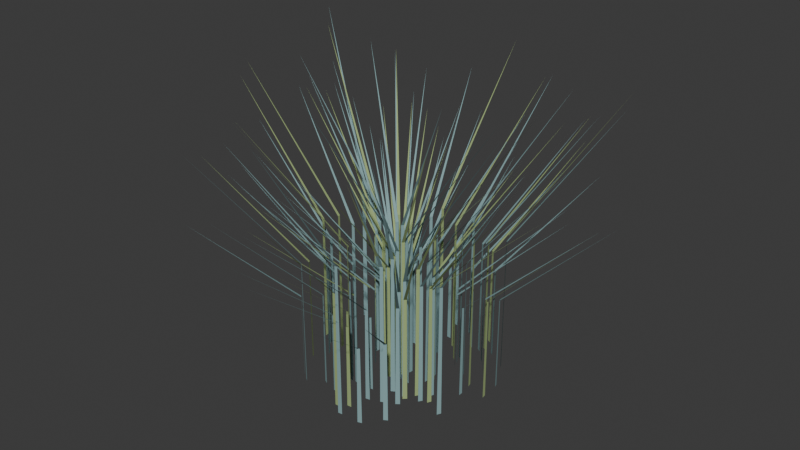 # Source: blue-fescue.blend  (saved by Blender 5.2.44; exported with 4.5.12 LTS)
import bpy
from mathutils import Matrix  # noqa: F401  (used for matrix-valued properties, if any)

bpy.ops.wm.read_factory_settings(use_empty=True)
scene = bpy.context.scene
scene.name = 'Scene'

# ---- collections
col_collection = bpy.data.collections.new('Collection'); scene.collection.children.link(col_collection)

# ---- materials (node trees are filled in below, after node groups)
mat_fresh_leaf_tips = bpy.data.materials.new('fresh-leaf-tips')
mat_fresh_leaf_tips.diffuse_color = (0.34, 0.44, 0.19, 1.0)
mat_blue_fescue_glaucous_leaf = bpy.data.materials.new('blue_fescue_glaucous_leaf')
mat_blue_fescue_glaucous_leaf.diffuse_color = (0.24, 0.39, 0.4, 1.0)

# ---- material node trees
mat_fresh_leaf_tips.use_nodes = True; mat_fresh_leaf_tips.node_tree.nodes.clear()
_N = mat_fresh_leaf_tips.node_tree.nodes; _L = mat_fresh_leaf_tips.node_tree.links
n0 = _N.new('ShaderNodeBsdfPrincipled'); n0.name = 'Principled BSDF'; n0.location = (-200, 100)
n0.inputs[0].default_value = (0.34, 0.44, 0.19, 1.0)
n0.inputs[2].default_value = 0.98
n0.inputs[10].default_value = 0.005
n1 = _N.new('ShaderNodeOutputMaterial'); n1.name = 'Material Output'; n1.location = (200, 100)
_L.new(n0.outputs[0], n1.inputs[0])
n1.is_active_output = True
mat_blue_fescue_glaucous_leaf.use_nodes = True; mat_blue_fescue_glaucous_leaf.node_tree.nodes.clear()
_N = mat_blue_fescue_glaucous_leaf.node_tree.nodes; _L = mat_blue_fescue_glaucous_leaf.node_tree.links
n0 = _N.new('ShaderNodeBsdfPrincipled'); n0.name = 'Principled BSDF'; n0.location = (-200, 100)
n0.inputs[0].default_value = (0.24, 0.39, 0.4, 1.0)
n0.inputs[2].default_value = 0.99
n0.inputs[10].default_value = 0.005
n1 = _N.new('ShaderNodeOutputMaterial'); n1.name = 'Material Output'; n1.location = (200, 100)
_L.new(n0.outputs[0], n1.inputs[0])
n1.is_active_output = True

# ---- world
world_world = bpy.data.worlds.new('World'); scene.world = world_world
world_world.use_nodes = True; world_world.node_tree.nodes.clear()
_N = world_world.node_tree.nodes; _L = world_world.node_tree.links
n0 = _N.new('ShaderNodeOutputWorld'); n0.name = 'World Output'; n0.location = (200, 100)
n1 = _N.new('ShaderNodeBackground'); n1.name = 'Background'; n1.location = (-200, 100)
n1.inputs[0].default_value = (0.05088, 0.05088, 0.05088, 1.0)
_L.new(n1.outputs[0], n0.inputs[0])
n0.is_active_output = True
world_world.color = (0.05088, 0.05088, 0.05088)
world_world.sun_shadow_jitter_overblur = 0.0

# ---- meshes
me_arching_strap_blade_002 = bpy.data.meshes.new('arching_strap_blade.002')
me_arching_strap_blade_002.from_pydata([(0.05285, -0.002624, 0.0), (0.05285, 0.003047, 0.0), (0.05285, -0.001773, 0.1969), (0.05285, 0.002196, 0.1969), (0.1827, 0.0002113, 0.3845), (0.04533, 0.0539, 0.0), (0.04076, 0.05736, 0.0), (0.04464, 0.05442, 0.1607), (0.04144, 0.05684, 0.1607), (0.1223, 0.1567, 0.3138), (-0.002098, 0.01751, 0.0), (-0.007679, 0.01607, 0.0), (-0.002935, 0.01729, 0.1276), (-0.006842, 0.01628, 0.1276), (-0.03787, 0.1402, 0.2491), (-0.05855, 0.02743, 0.0), (-0.0608, 0.02221, 0.0), (-0.05889, 0.02665, 0.2024), (-0.06046, 0.02299, 0.2024), (-0.1793, 0.07452, 0.3951), (-0.1009, -0.05223, 0.0), (-0.09808, -0.05716, 0.0), (-0.1005, -0.05297, 0.1383), (-0.09851, -0.05642, 0.1383), (-0.2126, -0.1174, 0.27), (-0.0154, -0.08169, 0.0), (-0.00969, -0.0825, 0.0), (-0.01454, -0.08181, 0.1142), (-0.01055, -0.08238, 0.1142), (-0.03109, -0.2084, 0.223), (0.04821, -0.05313, 0.0), (0.05235, -0.04918, 0.0), (0.04883, -0.05254, 0.1394), (0.05173, -0.04977, 0.1394), (0.1407, -0.1427, 0.2722), (0.1213, 0.011, 0.0), (0.1207, 0.01663, 0.0), (0.1212, 0.01185, 0.1347), (0.1208, 0.01579, 0.1347), (0.25, 0.02827, 0.2629), (0.06279, 0.0976, 0.0), (0.05785, 0.1005, 0.0), (0.06205, 0.09804, 0.1582), (0.05859, 0.1001, 0.1582), (0.1275, 0.2083, 0.3089), (-0.009479, 0.03088, 0.0), (-0.01486, 0.02882, 0.0), (-0.01029, 0.03057, 0.1362), (-0.01405, 0.02913, 0.1362), (-0.05916, 0.1488, 0.266), (-0.03465, 0.01307, 0.0), (-0.03628, 0.00763, 0.0), (-0.03489, 0.01225, 0.1638), (-0.03603, 0.008446, 0.1638), (-0.16, 0.04642, 0.3198), (-0.05254, -0.03338, 0.0), (-0.04916, -0.03798, 0.0), (-0.05204, -0.03407, 0.1678), (-0.04967, -0.03729, 0.1678), (-0.156, -0.1106, 0.3275), (-0.00678, -0.113, 0.0), (-0.001012, -0.1132, 0.0), (-0.005915, -0.1131, 0.1561), (-0.001877, -0.1132, 0.1561), (-0.007764, -0.2407, 0.3049), (0.01374, -0.0149, 0.0), (0.0174, -0.01051, 0.0), (0.01429, -0.01424, 0.187), (0.01685, -0.01117, 0.187), (0.116, -0.0936, 0.365), (0.09409, 0.01877, 0.0), (0.0928, 0.02429, 0.0), (0.0939, 0.01959, 0.2021), (0.09299, 0.02346, 0.2021), (0.22, 0.05025, 0.3946), (0.0569, 0.1163, 0.0), (0.05165, 0.1187, 0.0), (0.05611, 0.1167, 0.1343), (0.05244, 0.1183, 0.1343), (0.1084, 0.2335, 0.2621), (-0.02143, 0.04553, 0.0), (-0.02654, 0.04289, 0.0), (-0.0222, 0.04513, 0.1444), (-0.02578, 0.04328, 0.1444), (-0.08439, 0.1571, 0.2818), (-0.01053, 0.004821, 0.0), (-0.01153, -0.0007652, 0.0), (-0.01068, 0.003983, 0.1357), (-0.01138, 7.266e-05, 0.1357), (-0.1389, 0.024, 0.2649), (-0.02962, -0.02215, 0.0), (-0.02573, -0.02633, 0.0), (-0.02904, -0.02278, 0.1149), (-0.02631, -0.02571, 0.1149), (-0.1235, -0.1103, 0.2243), (0.005673, -0.1055, 0.0), (0.01142, -0.105, 0.0), (0.006536, -0.1054, 0.1128), (0.01056, -0.1051, 0.1128), (0.01941, -0.2324, 0.2203), (0.05591, -0.03892, 0.0), (0.05904, -0.03416, 0.0), (0.05638, -0.03821, 0.1759), (0.05857, -0.03487, 0.1759), (0.1666, -0.1057, 0.3434), (0.04145, 0.0118, 0.0), (0.03953, 0.01714, 0.0), (0.04116, 0.0126, 0.1198), (0.03981, 0.01634, 0.1198), (0.1629, 0.05708, 0.2339), (0.02798, 0.07645, 0.0), (0.0225, 0.07821, 0.0), (0.02716, 0.07671, 0.1775), (0.02332, 0.07795, 0.1775), (0.06564, 0.1986, 0.3465), (-0.02524, 0.04104, 0.0), (-0.03001, 0.03785, 0.0), (-0.02595, 0.04056, 0.149), (-0.02929, 0.03833, 0.149), (-0.1007, 0.1449, 0.2909), (-0.0264, 0.004573, 0.0), (-0.02674, -0.001088, 0.0), (-0.02645, 0.003724, 0.1713), (-0.02669, -0.0002388, 0.1713), (-0.1562, 0.009342, 0.3344), (-0.0384, -0.03827, 0.0), (-0.03404, -0.042, 0.0), (-0.03774, -0.03883, 0.106), (-0.0347, -0.04144, 0.106), (-0.1215, -0.1363, 0.207), (0.002413, -0.02838, 0.0), (0.008072, -0.02726, 0.0), (0.003262, -0.02821, 0.156), (0.007223, -0.02743, 0.156), (0.03069, -0.1529, 0.3046), (0.07589, -0.0401, 0.0), (0.07845, -0.03502, 0.0), (0.07627, -0.03933, 0.1581), (0.07806, -0.03578, 0.1581), (0.1935, -0.09417, 0.3086), (0.0121, 0.00308, 0.0), (0.00957, 0.008176, 0.0), (0.01172, 0.003844, 0.1516), (0.009949, 0.007411, 0.1516), (0.1275, 0.06159, 0.296), (0.01392, 0.05481, 0.0), (0.008266, 0.05595, 0.0), (0.01307, 0.05498, 0.1121), (0.009114, 0.05578, 0.1121), (0.03726, 0.1803, 0.2189), (-0.03883, 0.04834, 0.0), (-0.0432, 0.04464, 0.0), (-0.03948, 0.04779, 0.1827), (-0.04254, 0.0452, 0.1827), (-0.1257, 0.1432, 0.3567), (-0.1205, -0.003316, 0.0), (-0.1202, -0.008979, 0.0), (-0.1205, -0.004166, 0.1712), (-0.1202, -0.008129, 0.1712), (-0.25, -0.01302, 0.3343), (-0.03969, -0.05077, 0.0), (-0.03494, -0.05399, 0.0), (-0.03898, -0.05126, 0.182), (-0.03565, -0.05351, 0.182), (-0.111, -0.1575, 0.3553), (0.002449, -0.01795, 0.0), (0.007943, -0.01622, 0.0), (0.003273, -0.01769, 0.1666), (0.007119, -0.01648, 0.1666), (0.0449, -0.1386, 0.3253), (0.0654, -0.02615, 0.0), (0.06735, -0.02081, 0.0), (0.06569, -0.02535, 0.1514), (0.06706, -0.02161, 0.1514), (0.1885, -0.06678, 0.2955), (0.1105, 0.06639, 0.0), (0.1074, 0.07117, 0.0), (0.1101, 0.06711, 0.1954), (0.1079, 0.07046, 0.1954), (0.2185, 0.1374, 0.3815), (0.009208, 0.07442, 0.0), (0.00346, 0.07493, 0.0), (0.008346, 0.0745, 0.1956), (0.004323, 0.07485, 0.1956), (0.01793, 0.2018, 0.3819), (-0.01721, 0.0193, 0.0), (-0.02113, 0.01514, 0.0), (-0.0178, 0.01868, 0.1509), (-0.02054, 0.01576, 0.1509), (-0.1145, 0.1038, 0.2946), (-0.08628, -0.01117, 0.0), (-0.08532, -0.01676, 0.0), (-0.08614, -0.01201, 0.1902), (-0.08546, -0.01592, 0.1902), (-0.2138, -0.03523, 0.3712), (-0.01099, -0.01319, 0.0), (-0.005898, -0.01585, 0.0), (-0.01023, -0.01359, 0.1385), (-0.006662, -0.01545, 0.1385), (-0.0695, -0.1271, 0.2705), (0.02726, -0.06697, 0.0), (0.03252, -0.06463, 0.0), (0.02805, -0.06662, 0.1765), (0.03173, -0.06498, 0.1765), (0.08334, -0.1821, 0.3446), (0.05808, -0.01634, 0.0), (0.05941, -0.01082, 0.0), (0.05828, -0.01551, 0.1388), (0.05921, -0.01165, 0.1388), (0.1851, -0.043, 0.271)], [], [(0, 1, 3, 2), (2, 3, 4), (5, 6, 8, 7), (7, 8, 9), (10, 11, 13, 12), (12, 13, 14), (15, 16, 18, 17), (17, 18, 19), (20, 21, 23, 22), (22, 23, 24), (25, 26, 28, 27), (27, 28, 29), (30, 31, 33, 32), (32, 33, 34), (35, 36, 38, 37), (37, 38, 39), (40, 41, 43, 42), (42, 43, 44), (45, 46, 48, 47), (47, 48, 49), (50, 51, 53, 52), (52, 53, 54), (55, 56, 58, 57), (57, 58, 59), (60, 61, 63, 62), (62, 63, 64), (65, 66, 68, 67), (67, 68, 69), (70, 71, 73, 72), (72, 73, 74), (75, 76, 78, 77), (77, 78, 79), (80, 81, 83, 82), (82, 83, 84), (85, 86, 88, 87), (87, 88, 89), (90, 91, 93, 92), (92, 93, 94), (95, 96, 98, 97), (97, 98, 99), (100, 101, 103, 102), (102, 103, 104), (105, 106, 108, 107), (107, 108, 109), (110, 111, 113, 112), (112, 113, 114), (115, 116, 118, 117), (117, 118, 119), (120, 121, 123, 122), (122, 123, 124), (125, 126, 128, 127), (127, 128, 129), (130, 131, 133, 132), (132, 133, 134), (135, 136, 138, 137), (137, 138, 139), (140, 141, 143, 142), (142, 143, 144), (145, 146, 148, 147), (147, 148, 149), (150, 151, 153, 152), (152, 153, 154), (155, 156, 158, 157), (157, 158, 159), (160, 161, 163, 162), (162, 163, 164), (165, 166, 168, 167), (167, 168, 169), (170, 171, 173, 172), (172, 173, 174), (175, 176, 178, 177), (177, 178, 179), (180, 181, 183, 182), (182, 183, 184), (185, 186, 188, 187), (187, 188, 189), (190, 191, 193, 192), (192, 193, 194), (195, 196, 198, 197), (197, 198, 199), (200, 201, 203, 202), (202, 203, 204), (205, 206, 208, 207), (207, 208, 209)])
me_arching_strap_blade_002.materials.append(mat_fresh_leaf_tips)
me_arching_strap_blade_002.update()
me_arching_strap_blade_003 = bpy.data.meshes.new('arching_strap_blade.003')
me_arching_strap_blade_003.from_pydata([(-0.04197, 0.0415, 0.0), (-0.04587, 0.03732, 0.0), (-0.04255, 0.04087, 0.1199), (-0.04528, 0.03795, 0.1199), (-0.1396, 0.1257, 0.2341), (0.002064, -0.06183, 0.0), (0.007814, -0.06134, 0.0), (0.002927, -0.06176, 0.1031), (0.006951, -0.06142, 0.1031), (0.01604, -0.1887, 0.2014), (-0.01804, 0.0001015, 0.0), (-0.01705, -0.005486, 0.0), (-0.01789, -0.0007366, 0.1155), (-0.0172, -0.004648, 0.1155), (-0.1455, -0.02443, 0.2255), (0.06607, -0.04519, 0.0), (0.06919, -0.04042, 0.0), (0.06654, -0.04447, 0.1599), (0.06872, -0.04113, 0.1599), (0.1768, -0.1118, 0.3122), (-0.04958, -0.08515, 0.0), (-0.04448, -0.0878, 0.0), (-0.04882, -0.08555, 0.1254), (-0.04525, -0.0874, 0.1254), (-0.1077, -0.1993, 0.2449), (0.02146, 0.004878, 0.0), (0.01952, 0.01022, 0.0), (0.02117, 0.005679, 0.1611), (0.01981, 0.009418, 0.1611), (0.1428, 0.05039, 0.3144), (0.03114, -0.07467, 0.0), (0.03639, -0.07232, 0.0), (0.03193, -0.07432, 0.1866), (0.0356, -0.07267, 0.1866), (0.08766, -0.1896, 0.3642), (0.02051, 0.05439, 0.0), (0.01502, 0.05614, 0.0), (0.01969, 0.05465, 0.1127), (0.01585, 0.05588, 0.1127), (0.05794, 0.1766, 0.22), (0.01198, -0.005548, 0.0), (0.01329, -2.589e-05, 0.0), (0.01218, -0.00472, 0.1872), (0.0131, -0.0008543, 0.1872), (0.1391, -0.03174, 0.3656), (-0.04008, 0.06223, 0.0), (-0.04484, 0.05903, 0.0), (-0.04079, 0.06175, 0.1366), (-0.04413, 0.05951, 0.1366), (-0.1157, 0.166, 0.2666), (0.101, 0.07799, 0.0), (0.09737, 0.08239, 0.0), (0.1005, 0.07865, 0.1786), (0.09791, 0.08173, 0.1786), (0.1998, 0.1609, 0.3488), (-0.1201, 0.009844, 0.0), (-0.1205, 0.004183, 0.0), (-0.1202, 0.008995, 0.1366), (-0.1204, 0.005032, 0.1366), (-0.2499, 0.01437, 0.2668), (0.001981, 0.01596, 0.0), (-0.003787, 0.0158, 0.0), (0.001116, 0.01594, 0.1189), (-0.002922, 0.01583, 0.1189), (-0.004526, 0.1434, 0.2322), (-0.08237, -0.08823, 0.0), (-0.07802, -0.09194, 0.0), (-0.08172, -0.08879, 0.1121), (-0.07867, -0.09139, 0.1121), (-0.1653, -0.1865, 0.2189), (-0.009624, 0.01027, 0.0), (-0.01302, 0.005687, 0.0), (-0.01013, 0.009584, 0.1974), (-0.01251, 0.006375, 0.1974), (-0.1163, 0.08305, 0.3854), (0.01325, -0.08088, 0.0), (0.01891, -0.07975, 0.0), (0.0141, -0.08071, 0.1257), (0.01806, -0.07992, 0.1257), (0.04176, -0.2054, 0.2454), (-0.01569, -0.001214, 0.0), (-0.01407, -0.006657, 0.0), (-0.01544, -0.002031, 0.1216), (-0.01431, -0.00584, 0.1216), (-0.1395, -0.03978, 0.2374), (0.0995, -0.05135, 0.0), (0.1021, -0.04626, 0.0), (0.09988, -0.05059, 0.1733), (0.1017, -0.04703, 0.1733), (0.2172, -0.1052, 0.3383), (-0.02812, -0.06161, 0.0), (-0.02274, -0.06367, 0.0), (-0.02731, -0.06192, 0.1417), (-0.02355, -0.06337, 0.1417), (-0.07266, -0.1815, 0.2766), (0.07477, 0.03331, 0.0), (0.07223, 0.0384, 0.0), (0.07438, 0.03407, 0.1586), (0.07261, 0.03763, 0.1586), (0.1901, 0.09203, 0.3096), (0.05745, -0.09987, 0.0), (0.06239, -0.09695, 0.0), (0.05819, -0.09944, 0.1064), (0.06165, -0.09739, 0.1064), (0.1268, -0.2077, 0.2077), (0.02658, 0.1164, 0.0), (0.02092, 0.1175, 0.0), (0.02573, 0.1165, 0.1715), (0.02177, 0.1173, 0.1715), (0.04967, 0.242, 0.3349), (0.04696, -0.008044, 0.0), (0.04762, -0.002411, 0.0), (0.04706, -0.007199, 0.1684), (0.04752, -0.003256, 0.1684), (0.1763, -0.01992, 0.3288), (-0.06663, 0.07978, 0.0), (-0.071, 0.07607, 0.0), (-0.06729, 0.07922, 0.1741), (-0.07034, 0.07662, 0.1741), (-0.1537, 0.1744, 0.3399), (0.07517, 0.07242, 0.0), (0.07104, 0.07638, 0.0), (0.07455, 0.07302, 0.1696), (0.07166, 0.07579, 0.1696), (0.1637, 0.1658, 0.3311), (-0.01983, 0.001988, 0.0), (-0.0195, -0.003674, 0.0), (-0.01978, 0.001138, 0.1961), (-0.01955, -0.002825, 0.1961), (-0.1493, -0.007961, 0.3829), (7.233e-05, 0.01667, 0.0), (-0.005641, 0.01587, 0.0), (-0.0007846, 0.01655, 0.1564), (-0.004784, 0.01599, 0.1564), (-0.02109, 0.1426, 0.3054), (-0.07158, -0.09667, 0.0), (-0.06682, -0.09988, 0.0), (-0.07087, -0.09716, 0.1649), (-0.06753, -0.0994, 0.1649), (-0.1426, -0.2035, 0.3219), (-0.03239, 0.02125, 0.0), (-0.03524, 0.01632, 0.0), (-0.03282, 0.02051, 0.1559), (-0.03481, 0.01706, 0.1559), (-0.1468, 0.08169, 0.3045), (0.03675, -0.1221, 0.0), (0.04224, -0.1204, 0.0), (0.03757, -0.1219, 0.1038), (0.04142, -0.1206, 0.1038), (0.07943, -0.2426, 0.2027), (-0.08923, -0.03342, 0.0), (-0.087, -0.03864, 0.0), (-0.0889, -0.0342, 0.1419), (-0.08733, -0.03786, 0.1419), (-0.2078, -0.08551, 0.277), (0.0702, -0.0277, 0.0), (0.07215, -0.02236, 0.0), (0.0705, -0.0269, 0.1659), (0.07186, -0.02316, 0.1659), (0.1934, -0.0681, 0.3238), (-0.02018, -0.06195, 0.0), (-0.0146, -0.0634, 0.0), (-0.01935, -0.06216, 0.1443), (-0.01544, -0.06318, 0.1443), (-0.05061, -0.186, 0.2817), (0.08987, 0.05367, 0.0), (0.08676, 0.05845, 0.0), (0.08941, 0.05439, 0.1056), (0.08723, 0.05773, 0.1056), (0.1977, 0.1249, 0.2061), (0.04821, -0.0667, 0.0), (0.05279, -0.06324, 0.0), (0.0489, -0.06618, 0.1343), (0.0521, -0.06376, 0.1343), (0.1296, -0.1661, 0.2622), (0.01057, 0.0913, 0.0), (0.004822, 0.0918, 0.0), (0.009709, 0.09138, 0.1258), (0.005684, 0.09172, 0.1258), (0.01904, 0.2187, 0.2457), (0.04788, -0.002714, 0.0), (0.04789, 0.002957, 0.0), (0.04788, -0.001863, 0.1662), (0.04788, 0.002106, 0.1662), (0.1777, -0.0001199, 0.3245), (-0.02969, 0.03053, 0.0), (-0.0336, 0.02636, 0.0), (-0.03027, 0.0299, 0.1233), (-0.03301, 0.02698, 0.1233), (-0.1271, 0.1149, 0.2407), (0.07666, 0.09345, 0.0), (0.0721, 0.09692, 0.0), (0.07598, 0.09397, 0.1232), (0.07278, 0.0964, 0.1232), (0.1539, 0.1961, 0.2405), (-0.1037, -0.01426, 0.0), (-0.1028, -0.01985, 0.0), (-0.1036, -0.0151, 0.1153), (-0.1029, -0.01901, 0.1153), (-0.2312, -0.03856, 0.2252), (-0.01114, 0.05173, 0.0), (-0.01672, 0.0503, 0.0), (-0.01198, 0.05151, 0.1038), (-0.01589, 0.05051, 0.1038), (-0.04668, 0.1745, 0.2027), (-0.0331, -0.05421, 0.0), (-0.028, -0.05686, 0.0), (-0.03233, -0.0546, 0.1141), (-0.02876, -0.05646, 0.1141), (-0.09138, -0.1682, 0.2227), (-0.04881, 0.02349, 0.0), (-0.05107, 0.01828, 0.0), (-0.04915, 0.02271, 0.1792), (-0.05073, 0.01906, 0.1792), (-0.1694, 0.07081, 0.3499), (0.001284, -0.01042, 0.0), (0.006539, -0.008075, 0.0), (0.002073, -0.01007, 0.1696), (0.005751, -0.008426, 0.1696), (0.05759, -0.1254, 0.3311), (-0.07278, -0.03645, 0.0), (-0.06995, -0.0414, 0.0), (-0.07235, -0.03719, 0.1268), (-0.07037, -0.04065, 0.1268), (-0.1846, -0.1014, 0.2476), (0.03801, -0.01158, 0.0), (0.03933, -0.006063, 0.0), (0.0382, -0.01076, 0.187), (0.03913, -0.006891, 0.187), (0.1651, -0.03801, 0.365), (-0.01776, -0.09646, 0.0), (-0.01205, -0.09728, 0.0), (-0.0169, -0.09658, 0.1036), (-0.01291, -0.09716, 0.1036), (-0.03369, -0.2231, 0.2022), (0.0558, 0.04153, 0.0), (0.05216, 0.04593, 0.0), (0.05525, 0.04219, 0.1037), (0.0527, 0.04527, 0.1037), (0.1547, 0.1243, 0.2024), (0.04463, -0.04968, 0.0), (0.04877, -0.04574, 0.0), (0.04525, -0.04909, 0.1609), (0.04815, -0.04633, 0.1609), (0.137, -0.1394, 0.3142), (-0.0008107, 0.1225, 0.0), (-0.006579, 0.1224, 0.0), (-0.001676, 0.1225, 0.1049), (-0.005714, 0.1224, 0.1049), (-0.007073, 0.25, 0.2047), (0.016, -0.0008295, 0.0), (0.01535, 0.004806, 0.0), (0.0159, 1.582e-05, 0.1618), (0.01545, 0.00396, 0.1618), (0.1447, 0.0162, 0.316), (-0.02061, 0.01819, 0.0), (-0.02401, 0.01361, 0.0), (-0.02112, 0.0175, 0.1374), (-0.0235, 0.0143, 0.1374), (-0.1272, 0.09117, 0.2683), (0.05868, 0.09052, 0.0), (0.05374, 0.09346, 0.0), (0.05794, 0.09096, 0.156), (0.05448, 0.09302, 0.156), (0.1236, 0.2011, 0.3046), (-0.06189, -0.01438, 0.0), (-0.06028, -0.01983, 0.0), (-0.06165, -0.0152, 0.1318), (-0.06053, -0.01901, 0.1318), (-0.1858, -0.05271, 0.2573), (-0.01766, 0.05187, 0.0), (-0.02304, 0.04982, 0.0), (-0.01847, 0.05156, 0.1232), (-0.02224, 0.05013, 0.1232), (-0.06712, 0.1699, 0.2406), (-0.01181, -0.02043, 0.0), (-0.006436, -0.02251, 0.0), (-0.011, -0.02075, 0.1259), (-0.007241, -0.0222, 0.1259), (-0.05657, -0.1402, 0.2458), (-0.1022, 0.03284, 0.0), (-0.1038, 0.02741, 0.0), (-0.1025, 0.03203, 0.156), (-0.1036, 0.02822, 0.156), (-0.2275, 0.06643, 0.3046), (0.02688, -0.05016, 0.0), (0.03184, -0.04725, 0.0), (0.02763, -0.04972, 0.1844), (0.03109, -0.04768, 0.1844), (0.09608, -0.1582, 0.3601), (-0.05111, -0.03222, 0.0), (-0.04773, -0.03682, 0.0), (-0.0506, -0.03291, 0.1241), (-0.04824, -0.03613, 0.1241), (-0.1547, -0.1092, 0.2422), (0.01922, -0.004922, 0.0), (0.01989, 0.0007097, 0.0), (0.01932, -0.004077, 0.1911), (0.01979, -0.000135, 0.1911), (0.1485, -0.01704, 0.3731), (-0.004084, -0.02271, 0.0), (0.001684, -0.02289, 0.0), (-0.003219, -0.02274, 0.2036), (0.0008184, -0.02286, 0.2036), (-0.005314, -0.1503, 0.3975), (0.05296, 0.04983, 0.0), (0.04883, 0.05379, 0.0), (0.05234, 0.05042, 0.1078), (0.04945, 0.0532, 0.1078), (0.1417, 0.143, 0.2105), (0.02903, -0.02731, 0.0), (0.0327, -0.02294, 0.0), (0.02958, -0.02666, 0.152), (0.03215, -0.02359, 0.152), (0.1311, -0.1062, 0.2968), (-0.008225, 0.07494, 0.0), (-0.01394, 0.07415, 0.0), (-0.009083, 0.07482, 0.1436), (-0.01308, 0.07427, 0.1436), (-0.02914, 0.2009, 0.2804), (0.04824, 0.008261, 0.0), (0.04695, 0.01379, 0.0), (0.04804, 0.00909, 0.1988), (0.04714, 0.01296, 0.1988), (0.1742, 0.03951, 0.3881), (-0.112, 0.06588, 0.0), (-0.1149, 0.06095, 0.0), (-0.1125, 0.06514, 0.2032), (-0.1145, 0.06169, 0.2032), (-0.2263, 0.1265, 0.3967), (0.04554, 0.09153, 0.0), (0.0403, 0.0939, 0.0), (0.04476, 0.09188, 0.1169), (0.04109, 0.09354, 0.1169), (0.09727, 0.2086, 0.2283), (-0.01817, -0.003998, 0.0), (-0.01594, -0.009229, 0.0), (-0.01783, -0.004783, 0.1124), (-0.01627, -0.008444, 0.1124), (-0.1368, -0.05587, 0.2194), (-0.01539, 0.03438, 0.0), (-0.02051, 0.03175, 0.0), (-0.01616, 0.03399, 0.174), (-0.01974, 0.03215, 0.174), (-0.07813, 0.1461, 0.3396), (-0.0285, -0.09211, 0.0), (-0.02292, -0.09357, 0.0), (-0.02766, -0.09233, 0.109), (-0.02376, -0.09335, 0.109), (-0.05917, -0.2161, 0.2129), (-0.04356, 0.01058, 0.0), (-0.04456, 0.004995, 0.0), (-0.04371, 0.009742, 0.175), (-0.04441, 0.005833, 0.175), (-0.1719, 0.03, 0.3417), (0.01566, -0.02515, 0.0), (0.02024, -0.0217, 0.0), (0.01634, -0.02463, 0.1249), (0.01955, -0.02222, 0.1249), (0.09686, -0.1247, 0.2439), (-0.01435, -0.008388, 0.0), (-0.01046, -0.01258, 0.0), (-0.01377, -0.009017, 0.1216), (-0.01105, -0.01195, 0.1216), (-0.1084, -0.0964, 0.2374), (0.09624, -0.002983, 0.0), (0.09626, 0.002687, 0.0), (0.09624, -0.002133, 0.1231), (0.09626, 0.001836, 0.1231), (0.2261, -0.0006309, 0.2402), (0.006936, -0.1231, 0.0), (0.01269, -0.1226, 0.0), (0.007799, -0.123, 0.2001), (0.01182, -0.1227, 0.2001), (0.02042, -0.25, 0.3906), (0.05029, 0.05975, 0.0), (0.04574, 0.06323, 0.0), (0.04961, 0.06027, 0.1822), (0.04642, 0.06271, 0.1822), (0.1277, 0.1622, 0.3557), (0.00733, -0.008128, 0.0), (0.01047, -0.00337, 0.0), (0.007801, -0.007415, 0.2049), (0.009998, -0.004084, 0.2049), (0.1178, -0.07515, 0.4), (-0.02152, 0.09156, 0.0), (-0.0271, 0.09014, 0.0), (-0.02235, 0.09134, 0.1682), (-0.02626, 0.09035, 0.1682), (-0.05682, 0.2144, 0.3284), (0.12, 0.03891, 0.0), (0.1181, 0.04425, 0.0), (0.1197, 0.03971, 0.1229), (0.1184, 0.04345, 0.1229), (0.2415, 0.08397, 0.2399), (-0.04708, 0.02288, 0.0), (-0.04934, 0.01766, 0.0), (-0.04742, 0.02209, 0.1644), (-0.049, 0.01844, 0.1644), (-0.1676, 0.07041, 0.3209), (0.01991, 0.05188, 0.0), (0.01443, 0.05366, 0.0), (0.01909, 0.05215, 0.1577), (0.01525, 0.05339, 0.1577), (0.0578, 0.1739, 0.3079), (-0.0294, -0.01244, 0.0), (-0.02658, -0.01739, 0.0), (-0.02897, -0.01318, 0.1072), (-0.027, -0.01665, 0.1072), (-0.1413, -0.07719, 0.2092), (-0.04124, 0.06441, 0.0), (-0.04602, 0.06123, 0.0), (-0.04196, 0.06393, 0.1502), (-0.0453, 0.06171, 0.1502), (-0.1165, 0.1684, 0.2933)], [], [(0, 1, 3, 2), (2, 3, 4), (5, 6, 8, 7), (7, 8, 9), (10, 11, 13, 12), (12, 13, 14), (15, 16, 18, 17), (17, 18, 19), (20, 21, 23, 22), (22, 23, 24), (25, 26, 28, 27), (27, 28, 29), (30, 31, 33, 32), (32, 33, 34), (35, 36, 38, 37), (37, 38, 39), (40, 41, 43, 42), (42, 43, 44), (45, 46, 48, 47), (47, 48, 49), (50, 51, 53, 52), (52, 53, 54), (55, 56, 58, 57), (57, 58, 59), (60, 61, 63, 62), (62, 63, 64), (65, 66, 68, 67), (67, 68, 69), (70, 71, 73, 72), (72, 73, 74), (75, 76, 78, 77), (77, 78, 79), (80, 81, 83, 82), (82, 83, 84), (85, 86, 88, 87), (87, 88, 89), (90, 91, 93, 92), (92, 93, 94), (95, 96, 98, 97), (97, 98, 99), (100, 101, 103, 102), (102, 103, 104), (105, 106, 108, 107), (107, 108, 109), (110, 111, 113, 112), (112, 113, 114), (115, 116, 118, 117), (117, 118, 119), (120, 121, 123, 122), (122, 123, 124), (125, 126, 128, 127), (127, 128, 129), (130, 131, 133, 132), (132, 133, 134), (135, 136, 138, 137), (137, 138, 139), (140, 141, 143, 142), (142, 143, 144), (145, 146, 148, 147), (147, 148, 149), (150, 151, 153, 152), (152, 153, 154), (155, 156, 158, 157), (157, 158, 159), (160, 161, 163, 162), (162, 163, 164), (165, 166, 168, 167), (167, 168, 169), (170, 171, 173, 172), (172, 173, 174), (175, 176, 178, 177), (177, 178, 179), (180, 181, 183, 182), (182, 183, 184), (185, 186, 188, 187), (187, 188, 189), (190, 191, 193, 192), (192, 193, 194), (195, 196, 198, 197), (197, 198, 199), (200, 201, 203, 202), (202, 203, 204), (205, 206, 208, 207), (207, 208, 209), (210, 211, 213, 212), (212, 213, 214), (215, 216, 218, 217), (217, 218, 219), (220, 221, 223, 222), (222, 223, 224), (225, 226, 228, 227), (227, 228, 229), (230, 231, 233, 232), (232, 233, 234), (235, 236, 238, 237), (237, 238, 239), (240, 241, 243, 242), (242, 243, 244), (245, 246, 248, 247), (247, 248, 249), (250, 251, 253, 252), (252, 253, 254), (255, 256, 258, 257), (257, 258, 259), (260, 261, 263, 262), (262, 263, 264), (265, 266, 268, 267), (267, 268, 269), (270, 271, 273, 272), (272, 273, 274), (275, 276, 278, 277), (277, 278, 279), (280, 281, 283, 282), (282, 283, 284), (285, 286, 288, 287), (287, 288, 289), (290, 291, 293, 292), (292, 293, 294), (295, 296, 298, 297), (297, 298, 299), (300, 301, 303, 302), (302, 303, 304), (305, 306, 308, 307), (307, 308, 309), (310, 311, 313, 312), (312, 313, 314), (315, 316, 318, 317), (317, 318, 319), (320, 321, 323, 322), (322, 323, 324), (325, 326, 328, 327), (327, 328, 329), (330, 331, 333, 332), (332, 333, 334), (335, 336, 338, 337), (337, 338, 339), (340, 341, 343, 342), (342, 343, 344), (345, 346, 348, 347), (347, 348, 349), (350, 351, 353, 352), (352, 353, 354), (355, 356, 358, 357), (357, 358, 359), (360, 361, 363, 362), (362, 363, 364), (365, 366, 368, 367), (367, 368, 369), (370, 371, 373, 372), (372, 373, 374), (375, 376, 378, 377), (377, 378, 379), (380, 381, 383, 382), (382, 383, 384), (385, 386, 388, 387), (387, 388, 389), (390, 391, 393, 392), (392, 393, 394), (395, 396, 398, 397), (397, 398, 399), (400, 401, 403, 402), (402, 403, 404), (405, 406, 408, 407), (407, 408, 409), (410, 411, 413, 412), (412, 413, 414)])
me_arching_strap_blade_003.materials.append(mat_blue_fescue_glaucous_leaf)
me_arching_strap_blade_003.update()

# ---- objects
ob_arching_strap_blade = bpy.data.objects.new('arching_strap_blade', me_arching_strap_blade_002)
ob_arching_strap_blade_001 = bpy.data.objects.new('arching_strap_blade.001', me_arching_strap_blade_003)

# ---- transforms, parenting, visibility, modifiers, constraints
ob_arching_strap_blade.location = (0.0, 0.0, 0.0)
ob_arching_strap_blade_001.location = (0.0, 0.0, 0.0)

# ---- collection membership
col_collection.objects.link(ob_arching_strap_blade)
col_collection.objects.link(ob_arching_strap_blade_001)

# ---- scene / render settings (as saved in the file)
scene.frame_start = 1; scene.frame_end = 250; scene.frame_set(1)
scene.render.engine = 'BLENDER_EEVEE_NEXT'
scene.render.bake_bias = 0.0
scene.render.bake_samples = 0
scene.render.compositor_device = 'GPU'
scene.eevee.use_volume_custom_range = False
scene.eevee.fast_gi_thickness_near = 0.1
scene.eevee.fast_gi_thickness_far = 0.0
scene.eevee.ray_tracing_options.screen_trace_thickness = 0.1
bpy.context.view_layer.update()

# ---- added for rendering (the .blend has no active camera and no usable light): camera, sun
cam_auto = bpy.data.cameras.new('AutoCamera')
cam_auto.lens = 50.0
cam_auto.sensor_width = 36.0
cam_auto.clip_end = 1000.0
ob_auto_camera = bpy.data.objects.new('AutoCamera', cam_auto)
scene.collection.objects.link(ob_auto_camera)
ob_auto_camera.location = (0.751656, -0.901987, 0.801325)
ob_auto_camera.rotation_euler = (1.09748, -7.21219e-08, 0.694738)
scene.camera = ob_auto_camera
light_auto_sun = bpy.data.lights.new('AutoSun', 'SUN')
light_auto_sun.energy = 3.0
light_auto_sun.angle = 0.0523599
ob_auto_sun = bpy.data.objects.new('AutoSun', light_auto_sun)
scene.collection.objects.link(ob_auto_sun)
ob_auto_sun.rotation_euler = (0.872665, 0.174533, 0.523599)
bpy.context.view_layer.update()
